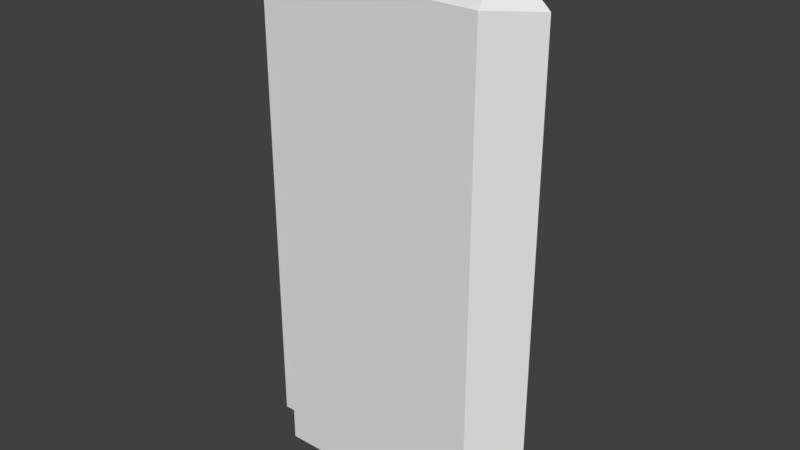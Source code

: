 # Source: wallt.blend  (saved by Blender 2.79.0; exported with 4.5.12 LTS)
import bpy
from mathutils import Matrix  # noqa: F401  (used for matrix-valued properties, if any)

bpy.ops.wm.read_factory_settings(use_empty=True)
scene = bpy.context.scene
scene.name = 'Scene'

# ---- collections
col_collection_1 = bpy.data.collections.new('Collection 1'); scene.collection.children.link(col_collection_1)

# ---- world
world_world = bpy.data.worlds.new('World'); scene.world = world_world
world_world.color = (0.05088, 0.05088, 0.05088)
world_world.use_sun_shadow = False
world_world.sun_shadow_jitter_overblur = 0.0
world_world.cycles.sampling_method = 'MANUAL'

# ---- meshes
me_cube_002 = bpy.data.meshes.new('Cube.002')
me_cube_002.from_pydata([(-0.42, -0.12, 0.0), (-0.42, -0.12, 1.92), (-0.42, 0.12, 0.0), (-0.42, 0.12, 1.92), (0.42, -0.12, 0.0), (0.42, -0.12, 1.92), (0.42, 0.12, 0.0), (0.42, 0.12, 1.92), (-0.588, 0.0, 1.92), (0.42, 0.0, 0.0), (-0.588, 0.0, 0.0), (0.42, 0.0, 2.073), (-0.42, 0.0, 0.0), (0.588, 0.0, 1.92), (-0.42, 0.0, 2.073), (0.588, 0.0, 0.0), (-0.42, -0.12, 0.4633), (-0.42, 0.12, 0.4633), (0.42, 0.12, 0.4633), (0.42, -0.12, 0.4633), (0.42, 0.0, 0.4633), (-0.588, 0.0, 0.4633), (-0.42, 0.0, 0.4633), (0.588, 0.0, 0.4633), (-0.3097, 0.1968, 0.3417), (-0.3097, 0.1968, 0.0), (0.3097, 0.1968, 0.0), (0.3097, 0.1968, 0.3417)], [], [(21, 8, 3, 17), (17, 3, 7, 18), (23, 13, 5, 19), (19, 5, 1, 16), (12, 9, 4, 0), (8, 14, 3), (3, 14, 11, 7), (1, 5, 11, 14), (18, 7, 11, 20), (10, 2, 12), (13, 11, 5), (22, 14, 8, 21), (16, 1, 14, 22), (2, 6, 9, 12), (20, 11, 13, 23), (15, 4, 9), (9, 20, 23, 15), (0, 16, 22, 12), (12, 22, 21, 10), (6, 18, 20, 9), (4, 19, 16, 0), (15, 23, 19, 4), (2, 17, 24, 25), (10, 21, 17, 2), (18, 6, 26, 27), (6, 2, 25, 26), (17, 18, 27, 24), (25, 24, 27, 26)])
me_cube_002.use_remesh_preserve_volume = False
me_cube_002.use_remesh_preserve_attributes = False
me_cube_002.use_mirror_vertex_groups = False
me_cube_002.update()

# ---- objects
ob_body = bpy.data.objects.new('body', me_cube_002)

# ---- transforms, parenting, visibility, modifiers, constraints
ob_body.location = (0.0, 0.0, 0.0)
ob_body.scale = (1.5, 1.5, 1.5)
ob_body.lineart.crease_threshold = 0.0

# ---- collection membership
col_collection_1.objects.link(ob_body)

# ---- scene / render settings (as saved in the file)
scene.frame_start = 1; scene.frame_end = 250; scene.frame_set(1)
scene.render.engine = 'BLENDER_EEVEE_NEXT'
scene.render.resolution_percentage = 50
scene.render.dither_intensity = 0.0
scene.cycles.use_denoising = False
scene.cycles.samples = 128
scene.cycles.sampling_pattern = 'TABULATED_SOBOL'
scene.cycles.use_adaptive_sampling = False
scene.cycles.use_light_tree = False
scene.cycles.blur_glossy = 0.0
scene.cycles.sample_clamp_indirect = 0.0
scene.view_settings.view_transform = 'Standard'
bpy.context.view_layer.update()

# ---- added for rendering (the .blend has no active camera and no usable light): camera, sun
cam_auto = bpy.data.cameras.new('AutoCamera')
cam_auto.lens = 50.0
cam_auto.sensor_width = 36.0
cam_auto.clip_end = 1000.0
ob_auto_camera = bpy.data.objects.new('AutoCamera', cam_auto)
scene.collection.objects.link(ob_auto_camera)
ob_auto_camera.location = (3.33663, -3.94632, 4.22396)
ob_auto_camera.rotation_euler = (1.09748, -7.21219e-08, 0.694738)
scene.camera = ob_auto_camera
light_auto_sun = bpy.data.lights.new('AutoSun', 'SUN')
light_auto_sun.energy = 3.0
light_auto_sun.angle = 0.0523599
ob_auto_sun = bpy.data.objects.new('AutoSun', light_auto_sun)
scene.collection.objects.link(ob_auto_sun)
ob_auto_sun.rotation_euler = (0.872665, 0.174533, 0.523599)
bpy.context.view_layer.update()
